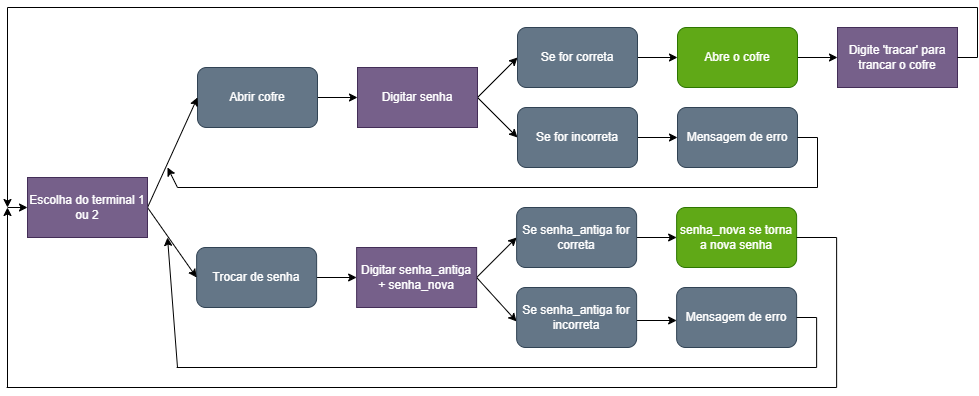

The diagram above was exported from draw.io. Its source (the exported page's mxGraphModel, read from the mxfile embedded in the PNG):
<mxGraphModel dx="1374" dy="782" grid="1" gridSize="10" guides="1" tooltips="1" connect="1" arrows="1" fold="1" page="1" pageScale="1" pageWidth="1169" pageHeight="827" background="#FFFFFF" math="0" shadow="0">
  <root>
    <mxCell id="0" />
    <mxCell id="1" parent="0" />
    <mxCell id="5" style="edgeStyle=none;html=1;exitX=1;exitY=0.5;exitDx=0;exitDy=0;entryX=0;entryY=0.5;entryDx=0;entryDy=0;strokeColor=#000000;" parent="1" source="2" target="4" edge="1">
      <mxGeometry relative="1" as="geometry" />
    </mxCell>
    <mxCell id="2" value="Abrir cofre" style="rounded=1;whiteSpace=wrap;html=1;fillColor=#647687;fontColor=#ffffff;strokeColor=#314354;" parent="1" vertex="1">
      <mxGeometry x="230" y="120" width="120" height="60" as="geometry" />
    </mxCell>
    <mxCell id="57" style="edgeStyle=none;html=1;exitX=1;exitY=0.5;exitDx=0;exitDy=0;entryX=0;entryY=0.5;entryDx=0;entryDy=0;strokeColor=#000000;" parent="1" source="3" target="39" edge="1">
      <mxGeometry relative="1" as="geometry" />
    </mxCell>
    <mxCell id="3" value="Trocar de senha" style="rounded=1;whiteSpace=wrap;html=1;fillColor=#647687;fontColor=#ffffff;strokeColor=#314354;" parent="1" vertex="1">
      <mxGeometry x="229.13" y="300" width="120" height="60" as="geometry" />
    </mxCell>
    <mxCell id="21" style="edgeStyle=none;html=1;exitX=1;exitY=0.5;exitDx=0;exitDy=0;entryX=0;entryY=0.5;entryDx=0;entryDy=0;strokeColor=#000000;" parent="1" source="4" target="7" edge="1">
      <mxGeometry relative="1" as="geometry" />
    </mxCell>
    <mxCell id="22" style="edgeStyle=none;html=1;exitX=1;exitY=0.5;exitDx=0;exitDy=0;entryX=0;entryY=0.5;entryDx=0;entryDy=0;strokeColor=#000000;" parent="1" source="4" target="10" edge="1">
      <mxGeometry relative="1" as="geometry" />
    </mxCell>
    <mxCell id="4" value="Digitar senha" style="rounded=0;whiteSpace=wrap;html=1;fillColor=#76608a;fontColor=#ffffff;strokeColor=#432D57;" parent="1" vertex="1">
      <mxGeometry x="390" y="120" width="120" height="60" as="geometry" />
    </mxCell>
    <mxCell id="6" style="edgeStyle=none;html=1;exitX=1;exitY=0.5;exitDx=0;exitDy=0;entryX=0;entryY=0.5;entryDx=0;entryDy=0;strokeColor=#000000;" parent="1" source="7" edge="1">
      <mxGeometry relative="1" as="geometry">
        <mxPoint x="710" y="110" as="targetPoint" />
      </mxGeometry>
    </mxCell>
    <mxCell id="7" value="Se for correta" style="rounded=1;whiteSpace=wrap;html=1;fillColor=#647687;fontColor=#ffffff;strokeColor=#314354;" parent="1" vertex="1">
      <mxGeometry x="550" y="80" width="120" height="60" as="geometry" />
    </mxCell>
    <mxCell id="8" style="edgeStyle=none;html=1;exitX=1;exitY=0.5;exitDx=0;exitDy=0;strokeColor=#000000;" parent="1" source="10" edge="1">
      <mxGeometry relative="1" as="geometry">
        <mxPoint x="710" y="190" as="targetPoint" />
      </mxGeometry>
    </mxCell>
    <mxCell id="10" value="Se for incorreta" style="rounded=1;whiteSpace=wrap;html=1;fillColor=#647687;fontColor=#ffffff;strokeColor=#314354;glass=0;shadow=0;sketch=0;" parent="1" vertex="1">
      <mxGeometry x="550" y="160" width="120" height="60" as="geometry" />
    </mxCell>
    <mxCell id="26" style="edgeStyle=none;html=1;exitX=1;exitY=0.5;exitDx=0;exitDy=0;entryX=0;entryY=0.5;entryDx=0;entryDy=0;strokeColor=#000000;" parent="1" source="24" target="25" edge="1">
      <mxGeometry relative="1" as="geometry" />
    </mxCell>
    <mxCell id="24" value="Abre o cofre" style="rounded=1;whiteSpace=wrap;html=1;fillColor=#60a917;fontColor=#ffffff;strokeColor=#2D7600;" parent="1" vertex="1">
      <mxGeometry x="710" y="80" width="120" height="60" as="geometry" />
    </mxCell>
    <mxCell id="25" value="Digite 'tracar' para trancar o cofre" style="rounded=0;whiteSpace=wrap;html=1;fillColor=#76608a;fontColor=#ffffff;strokeColor=#432D57;" parent="1" vertex="1">
      <mxGeometry x="870" y="80" width="120" height="60" as="geometry" />
    </mxCell>
    <mxCell id="27" value="Mensagem de erro" style="rounded=1;whiteSpace=wrap;html=1;fillColor=#647687;fontColor=#ffffff;strokeColor=#314354;glass=0;shadow=0;sketch=0;" parent="1" vertex="1">
      <mxGeometry x="710" y="160" width="120" height="60" as="geometry" />
    </mxCell>
    <mxCell id="29" value="" style="endArrow=none;html=1;strokeColor=#000000;" parent="1" edge="1">
      <mxGeometry width="50" height="50" relative="1" as="geometry">
        <mxPoint x="830" y="190" as="sourcePoint" />
        <mxPoint x="850" y="190" as="targetPoint" />
      </mxGeometry>
    </mxCell>
    <mxCell id="30" value="" style="endArrow=none;html=1;strokeColor=#000000;" parent="1" edge="1">
      <mxGeometry width="50" height="50" relative="1" as="geometry">
        <mxPoint x="850" y="240" as="sourcePoint" />
        <mxPoint x="850" y="190" as="targetPoint" />
      </mxGeometry>
    </mxCell>
    <mxCell id="31" value="" style="endArrow=none;html=1;strokeColor=#000000;" parent="1" edge="1">
      <mxGeometry width="50" height="50" relative="1" as="geometry">
        <mxPoint x="210" y="240" as="sourcePoint" />
        <mxPoint x="850" y="240" as="targetPoint" />
      </mxGeometry>
    </mxCell>
    <mxCell id="35" value="" style="endArrow=none;html=1;strokeColor=#000000;" parent="1" edge="1">
      <mxGeometry width="50" height="50" relative="1" as="geometry">
        <mxPoint x="990" y="110" as="sourcePoint" />
        <mxPoint x="1010" y="110" as="targetPoint" />
      </mxGeometry>
    </mxCell>
    <mxCell id="36" value="" style="endArrow=none;html=1;strokeColor=#000000;" parent="1" edge="1">
      <mxGeometry width="50" height="50" relative="1" as="geometry">
        <mxPoint x="1010" y="110" as="sourcePoint" />
        <mxPoint x="1010" y="60" as="targetPoint" />
      </mxGeometry>
    </mxCell>
    <mxCell id="37" value="" style="endArrow=none;html=1;strokeColor=#000000;" parent="1" edge="1">
      <mxGeometry width="50" height="50" relative="1" as="geometry">
        <mxPoint x="40" y="60" as="sourcePoint" />
        <mxPoint x="1010" y="60" as="targetPoint" />
      </mxGeometry>
    </mxCell>
    <mxCell id="44" style="edgeStyle=none;html=1;exitX=1;exitY=0.5;exitDx=0;exitDy=0;entryX=0;entryY=0.5;entryDx=0;entryDy=0;strokeColor=#000000;" parent="1" source="39" target="40" edge="1">
      <mxGeometry relative="1" as="geometry" />
    </mxCell>
    <mxCell id="45" style="edgeStyle=none;html=1;exitX=1;exitY=0.5;exitDx=0;exitDy=0;strokeColor=#000000;" parent="1" source="39" edge="1">
      <mxGeometry relative="1" as="geometry">
        <mxPoint x="549.13" y="374" as="targetPoint" />
      </mxGeometry>
    </mxCell>
    <mxCell id="39" value="Digitar senha_antiga + senha_nova" style="rounded=0;whiteSpace=wrap;html=1;fillColor=#76608a;fontColor=#ffffff;strokeColor=#432D57;" parent="1" vertex="1">
      <mxGeometry x="389.13" y="300" width="120" height="60" as="geometry" />
    </mxCell>
    <mxCell id="43" style="edgeStyle=none;html=1;exitX=1;exitY=0.5;exitDx=0;exitDy=0;entryX=0;entryY=0.5;entryDx=0;entryDy=0;strokeColor=#000000;" parent="1" source="40" target="42" edge="1">
      <mxGeometry relative="1" as="geometry" />
    </mxCell>
    <mxCell id="40" value="Se senha_antiga for correta" style="rounded=1;whiteSpace=wrap;html=1;fillColor=#647687;fontColor=#ffffff;strokeColor=#314354;" parent="1" vertex="1">
      <mxGeometry x="549.13" y="260" width="120" height="60" as="geometry" />
    </mxCell>
    <mxCell id="47" style="edgeStyle=none;html=1;exitX=1;exitY=0.5;exitDx=0;exitDy=0;entryX=0;entryY=0.5;entryDx=0;entryDy=0;strokeColor=#000000;" parent="1" edge="1">
      <mxGeometry relative="1" as="geometry">
        <mxPoint x="669.13" y="373" as="sourcePoint" />
        <mxPoint x="709.13" y="373" as="targetPoint" />
      </mxGeometry>
    </mxCell>
    <mxCell id="42" value="senha_nova se torna a nova senha" style="rounded=1;whiteSpace=wrap;html=1;fillColor=#60a917;fontColor=#ffffff;strokeColor=#2D7600;" parent="1" vertex="1">
      <mxGeometry x="709.13" y="260" width="120" height="60" as="geometry" />
    </mxCell>
    <mxCell id="50" value="&lt;span&gt;Se senha_antiga for incorreta&lt;/span&gt;" style="rounded=1;whiteSpace=wrap;html=1;fillColor=#647687;fontColor=#ffffff;strokeColor=#314354;" parent="1" vertex="1">
      <mxGeometry x="549.13" y="340" width="120" height="60" as="geometry" />
    </mxCell>
    <mxCell id="51" value="Mensagem de erro" style="rounded=1;whiteSpace=wrap;html=1;fillColor=#647687;fontColor=#ffffff;strokeColor=#314354;" parent="1" vertex="1">
      <mxGeometry x="709.13" y="340" width="120" height="60" as="geometry" />
    </mxCell>
    <mxCell id="52" value="" style="endArrow=none;html=1;strokeColor=#000000;exitX=1;exitY=0.5;exitDx=0;exitDy=0;" parent="1" source="51" edge="1">
      <mxGeometry width="50" height="50" relative="1" as="geometry">
        <mxPoint x="689.13" y="300" as="sourcePoint" />
        <mxPoint x="849.13" y="370" as="targetPoint" />
      </mxGeometry>
    </mxCell>
    <mxCell id="53" value="" style="endArrow=none;html=1;strokeColor=#000000;" parent="1" edge="1">
      <mxGeometry width="50" height="50" relative="1" as="geometry">
        <mxPoint x="849.13" y="420" as="sourcePoint" />
        <mxPoint x="849.13" y="370" as="targetPoint" />
      </mxGeometry>
    </mxCell>
    <mxCell id="54" value="" style="endArrow=none;html=1;strokeColor=#000000;" parent="1" edge="1">
      <mxGeometry width="50" height="50" relative="1" as="geometry">
        <mxPoint x="209.13" y="420" as="sourcePoint" />
        <mxPoint x="849.13" y="420" as="targetPoint" />
      </mxGeometry>
    </mxCell>
    <mxCell id="58" value="" style="endArrow=none;html=1;strokeColor=#000000;exitX=1;exitY=0.5;exitDx=0;exitDy=0;" parent="1" source="42" edge="1">
      <mxGeometry width="50" height="50" relative="1" as="geometry">
        <mxPoint x="699.13" y="270" as="sourcePoint" />
        <mxPoint x="869.13" y="290" as="targetPoint" />
      </mxGeometry>
    </mxCell>
    <mxCell id="63" style="edgeStyle=none;html=1;exitX=1;exitY=0.5;exitDx=0;exitDy=0;strokeColor=#000000;entryX=0;entryY=0.5;entryDx=0;entryDy=0;" parent="1" source="62" target="2" edge="1">
      <mxGeometry relative="1" as="geometry">
        <mxPoint x="210" y="150" as="targetPoint" />
      </mxGeometry>
    </mxCell>
    <mxCell id="64" style="edgeStyle=none;html=1;exitX=1;exitY=0.5;exitDx=0;exitDy=0;strokeColor=#000000;entryX=0;entryY=0.5;entryDx=0;entryDy=0;" parent="1" source="62" target="3" edge="1">
      <mxGeometry relative="1" as="geometry">
        <mxPoint x="210" y="330" as="targetPoint" />
      </mxGeometry>
    </mxCell>
    <mxCell id="62" value="Escolha do terminal 1 ou 2" style="rounded=0;whiteSpace=wrap;html=1;fillColor=#76608a;fontColor=#ffffff;strokeColor=#432D57;" parent="1" vertex="1">
      <mxGeometry x="60" y="230" width="120" height="60" as="geometry" />
    </mxCell>
    <mxCell id="66" value="" style="endArrow=classic;html=1;strokeColor=#000000;entryX=0;entryY=0.5;entryDx=0;entryDy=0;" parent="1" target="62" edge="1">
      <mxGeometry width="50" height="50" relative="1" as="geometry">
        <mxPoint x="40" y="260" as="sourcePoint" />
        <mxPoint x="600" y="270" as="targetPoint" />
      </mxGeometry>
    </mxCell>
    <mxCell id="67" value="" style="endArrow=none;html=1;strokeColor=#000000;" parent="1" edge="1">
      <mxGeometry width="50" height="50" relative="1" as="geometry">
        <mxPoint x="869.13" y="440" as="sourcePoint" />
        <mxPoint x="869.13" y="290" as="targetPoint" />
      </mxGeometry>
    </mxCell>
    <mxCell id="68" value="" style="endArrow=none;html=1;strokeColor=#000000;" parent="1" edge="1">
      <mxGeometry width="50" height="50" relative="1" as="geometry">
        <mxPoint x="39.13" y="440" as="sourcePoint" />
        <mxPoint x="869.13" y="440" as="targetPoint" />
      </mxGeometry>
    </mxCell>
    <mxCell id="72" value="" style="endArrow=classic;html=1;strokeColor=#000000;" parent="1" edge="1">
      <mxGeometry width="50" height="50" relative="1" as="geometry">
        <mxPoint x="210" y="240" as="sourcePoint" />
        <mxPoint x="200" y="220" as="targetPoint" />
      </mxGeometry>
    </mxCell>
    <mxCell id="73" value="" style="endArrow=classic;html=1;strokeColor=#000000;" parent="1" edge="1">
      <mxGeometry width="50" height="50" relative="1" as="geometry">
        <mxPoint x="210" y="420" as="sourcePoint" />
        <mxPoint x="200" y="290" as="targetPoint" />
      </mxGeometry>
    </mxCell>
    <mxCell id="74" value="" style="endArrow=classic;html=1;strokeColor=#000000;" parent="1" edge="1">
      <mxGeometry width="50" height="50" relative="1" as="geometry">
        <mxPoint x="40" y="440" as="sourcePoint" />
        <mxPoint x="40" y="260" as="targetPoint" />
      </mxGeometry>
    </mxCell>
    <mxCell id="75" value="" style="endArrow=classic;html=1;strokeColor=#000000;" parent="1" edge="1">
      <mxGeometry width="50" height="50" relative="1" as="geometry">
        <mxPoint x="40" y="60" as="sourcePoint" />
        <mxPoint x="40" y="260" as="targetPoint" />
      </mxGeometry>
    </mxCell>
  </root>
</mxGraphModel>